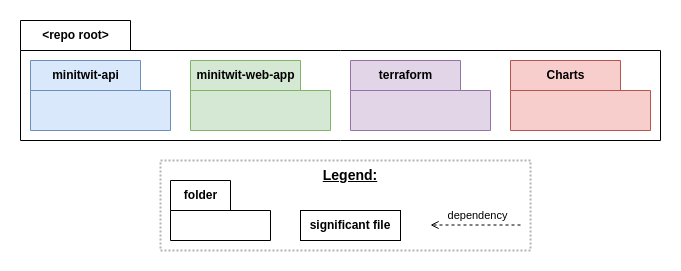

The diagram above was exported from draw.io. Its source (the exported page's mxGraphModel, read from the mxfile embedded in the PNG):
<mxGraphModel dx="1019" dy="2965" grid="1" gridSize="10" guides="1" tooltips="1" connect="1" arrows="1" fold="1" page="1" pageScale="1" pageWidth="850" pageHeight="1100" math="0" shadow="0">
  <root>
    <mxCell id="0" />
    <mxCell id="1" parent="0" />
    <mxCell id="192" value="" style="rounded=0;whiteSpace=wrap;html=1;strokeColor=none;" parent="1" vertex="1">
      <mxGeometry x="80" y="-1790" width="680" height="270" as="geometry" />
    </mxCell>
    <mxCell id="191" value="" style="group" parent="1" vertex="1" connectable="0">
      <mxGeometry x="240" y="-1630" width="370" height="90" as="geometry" />
    </mxCell>
    <mxCell id="155" value="" style="rounded=0;whiteSpace=wrap;html=1;dashed=1;dashPattern=1 1;strokeWidth=2;strokeColor=#B3B3B3;" parent="191" vertex="1">
      <mxGeometry width="370" height="90" as="geometry" />
    </mxCell>
    <mxCell id="156" value="folder" style="shape=folder;fontStyle=1;tabWidth=60;tabHeight=30;tabPosition=left;html=1;boundedLbl=1;labelInHeader=1;container=1;collapsible=0;" parent="191" vertex="1">
      <mxGeometry x="10" y="20" width="100" height="60" as="geometry" />
    </mxCell>
    <mxCell id="157" value="" style="html=1;strokeColor=none;resizeWidth=1;resizeHeight=1;fillColor=none;part=1;connectable=0;allowArrows=0;deletable=0;" parent="156" vertex="1">
      <mxGeometry width="100" height="42" relative="1" as="geometry">
        <mxPoint y="30" as="offset" />
      </mxGeometry>
    </mxCell>
    <mxCell id="158" value="significant file" style="rounded=0;whiteSpace=wrap;html=1;fontStyle=1" parent="191" vertex="1">
      <mxGeometry x="140" y="50" width="100" height="30" as="geometry" />
    </mxCell>
    <mxCell id="159" value="Legend:" style="text;html=1;strokeColor=none;fillColor=none;align=center;verticalAlign=middle;whiteSpace=wrap;rounded=0;fontSize=14;fontStyle=5" parent="191" vertex="1">
      <mxGeometry x="160" width="60" height="30" as="geometry" />
    </mxCell>
    <mxCell id="160" value="" style="endArrow=open;html=1;dashed=1;endFill=0;" parent="191" edge="1">
      <mxGeometry width="50" height="50" relative="1" as="geometry">
        <mxPoint x="360" y="64.5" as="sourcePoint" />
        <mxPoint x="270" y="64.5" as="targetPoint" />
      </mxGeometry>
    </mxCell>
    <mxCell id="161" value="dependency" style="edgeLabel;html=1;align=center;verticalAlign=middle;resizable=0;points=[];" parent="160" vertex="1" connectable="0">
      <mxGeometry x="0.3216" y="1" relative="1" as="geometry">
        <mxPoint x="15" y="-11" as="offset" />
      </mxGeometry>
    </mxCell>
    <mxCell id="152" value="&amp;lt;repo root&amp;gt;" style="shape=folder;fontStyle=1;tabWidth=110;tabHeight=30;tabPosition=left;html=1;boundedLbl=1;labelInHeader=1;container=1;collapsible=0;" parent="1" vertex="1">
      <mxGeometry x="100" y="-1770" width="640" height="120" as="geometry" />
    </mxCell>
    <mxCell id="153" value="" style="html=1;strokeColor=none;resizeWidth=1;resizeHeight=1;fillColor=none;part=1;connectable=0;allowArrows=0;deletable=0;" parent="152" vertex="1">
      <mxGeometry width="640" height="59.99999999999997" relative="1" as="geometry">
        <mxPoint y="30" as="offset" />
      </mxGeometry>
    </mxCell>
    <mxCell id="184" value="minitwit-api" style="shape=folder;fontStyle=1;tabWidth=110;tabHeight=30;tabPosition=left;html=1;boundedLbl=1;labelInHeader=1;container=1;collapsible=0;fillColor=#dae8fc;strokeColor=#6c8ebf;" parent="1" vertex="1">
      <mxGeometry x="110" y="-1730" width="140" height="70" as="geometry" />
    </mxCell>
    <mxCell id="185" value="" style="html=1;strokeColor=none;resizeWidth=1;resizeHeight=1;fillColor=none;part=1;connectable=0;allowArrows=0;deletable=0;" parent="184" vertex="1">
      <mxGeometry width="140" height="35" relative="1" as="geometry">
        <mxPoint y="30" as="offset" />
      </mxGeometry>
    </mxCell>
    <mxCell id="129" value="Charts" style="shape=folder;fontStyle=1;tabWidth=110;tabHeight=30;tabPosition=left;html=1;boundedLbl=1;labelInHeader=1;container=1;collapsible=0;fillColor=#f8cecc;strokeColor=#b85450;" parent="1" vertex="1">
      <mxGeometry x="590" y="-1730" width="140" height="70" as="geometry" />
    </mxCell>
    <mxCell id="130" value="" style="html=1;strokeColor=none;resizeWidth=1;resizeHeight=1;fillColor=none;part=1;connectable=0;allowArrows=0;deletable=0;" parent="129" vertex="1">
      <mxGeometry width="140" height="35" relative="1" as="geometry">
        <mxPoint y="30" as="offset" />
      </mxGeometry>
    </mxCell>
    <mxCell id="186" value="minitwit-web-app" style="shape=folder;fontStyle=1;tabWidth=110;tabHeight=30;tabPosition=left;html=1;boundedLbl=1;labelInHeader=1;container=1;collapsible=0;fillColor=#d5e8d4;strokeColor=#82b366;" parent="1" vertex="1">
      <mxGeometry x="270" y="-1730" width="140" height="70" as="geometry" />
    </mxCell>
    <mxCell id="187" value="" style="html=1;strokeColor=none;resizeWidth=1;resizeHeight=1;fillColor=none;part=1;connectable=0;allowArrows=0;deletable=0;" parent="186" vertex="1">
      <mxGeometry width="140" height="35" relative="1" as="geometry">
        <mxPoint y="30" as="offset" />
      </mxGeometry>
    </mxCell>
    <mxCell id="188" value="terraform" style="shape=folder;fontStyle=1;tabWidth=110;tabHeight=30;tabPosition=left;html=1;boundedLbl=1;labelInHeader=1;container=1;collapsible=0;fillColor=#e1d5e7;strokeColor=#9673a6;" parent="1" vertex="1">
      <mxGeometry x="430" y="-1730" width="140" height="70" as="geometry" />
    </mxCell>
    <mxCell id="189" value="" style="html=1;strokeColor=none;resizeWidth=1;resizeHeight=1;fillColor=none;part=1;connectable=0;allowArrows=0;deletable=0;" parent="188" vertex="1">
      <mxGeometry width="63.225806451612904" height="30.625" relative="1" as="geometry">
        <mxPoint y="30" as="offset" />
      </mxGeometry>
    </mxCell>
  </root>
</mxGraphModel>